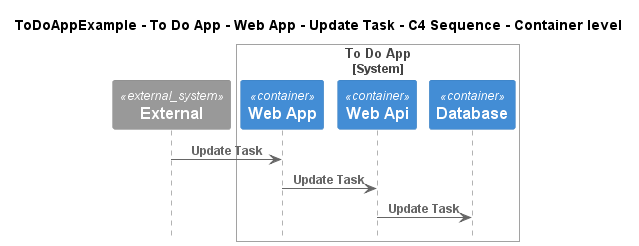

The diagram above was rendered by PlantUML. Its source (embedded in the PNG):
@startuml
!include ..\..\..\..\..\..\..\.c4s\C4_Sequence.puml

title ToDoAppExample - To Do App - Web App - Update Task - C4 Sequence - Container level

System_Ext(C4InterFlow.SoftwareSystems.ExternalSystem, "External", "")

System_Boundary(ToDoAppExample.SoftwareSystems.ToDoApp, "To Do App")
    Container(ToDoAppExample.SoftwareSystems.ToDoApp.Containers.WebApp, "Web App", "", "")
    Container(ToDoAppExample.SoftwareSystems.ToDoApp.Containers.WebApi, "Web Api", "", "")
    Container(ToDoAppExample.SoftwareSystems.ToDoApp.Containers.Database, "Database", "", "")
Boundary_End()

Rel(C4InterFlow.SoftwareSystems.ExternalSystem, ToDoAppExample.SoftwareSystems.ToDoApp.Containers.WebApp, "Update Task")
Rel(ToDoAppExample.SoftwareSystems.ToDoApp.Containers.WebApp, ToDoAppExample.SoftwareSystems.ToDoApp.Containers.WebApi, "Update Task")
Rel(ToDoAppExample.SoftwareSystems.ToDoApp.Containers.WebApi, ToDoAppExample.SoftwareSystems.ToDoApp.Containers.Database, "Update Task")


@enduml